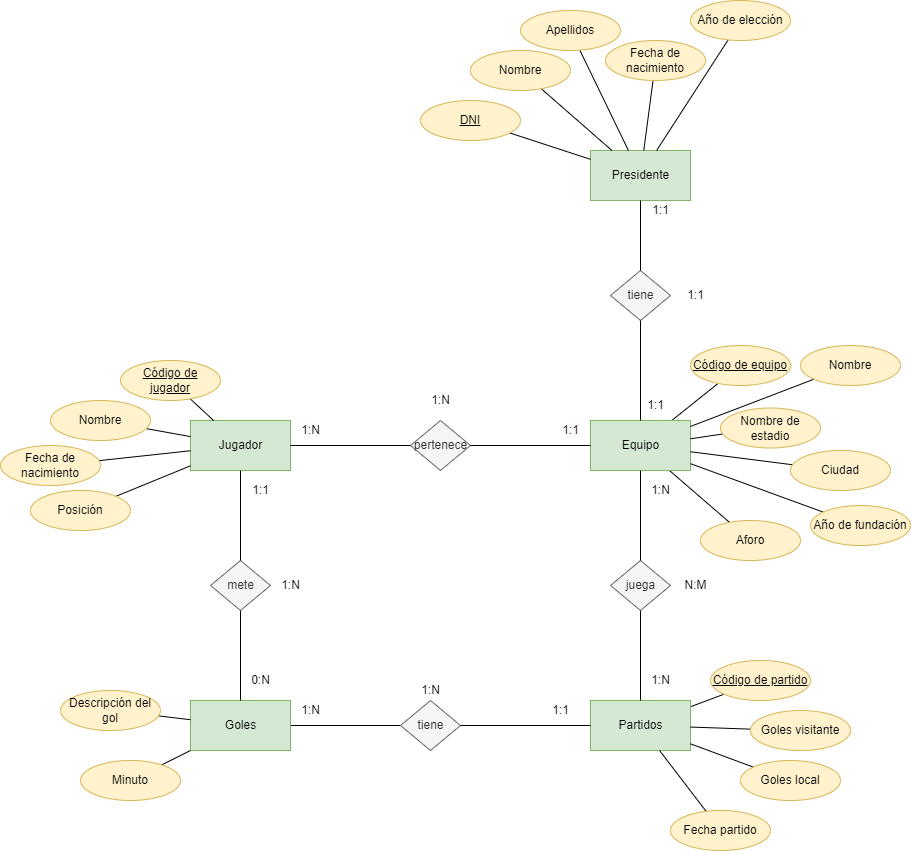

The diagram above was exported from draw.io. Its source (the exported page's mxGraphModel, read from the mxfile embedded in the PNG):
<mxGraphModel dx="1957" dy="1879" grid="1" gridSize="10" guides="1" tooltips="1" connect="1" arrows="1" fold="1" page="1" pageScale="1" pageWidth="827" pageHeight="1169" math="0" shadow="0">
  <root>
    <mxCell id="0" />
    <mxCell id="1" parent="0" />
    <mxCell id="2" style="edgeStyle=none;html=1;endArrow=none;endFill=0;" parent="1" source="4" target="22" edge="1">
      <mxGeometry relative="1" as="geometry" />
    </mxCell>
    <mxCell id="3" style="edgeStyle=none;html=1;endArrow=none;endFill=0;" parent="1" source="4" target="23" edge="1">
      <mxGeometry relative="1" as="geometry" />
    </mxCell>
    <mxCell id="4" value="Equipo" style="html=1;dashed=0;whitespace=wrap;fillColor=#d5e8d4;strokeColor=#82b366;" parent="1" vertex="1">
      <mxGeometry x="470" y="60" width="100" height="50" as="geometry" />
    </mxCell>
    <mxCell id="5" value="Jugador" style="html=1;dashed=0;whitespace=wrap;fillColor=#d5e8d4;strokeColor=#82b366;" parent="1" vertex="1">
      <mxGeometry x="70" y="60" width="100" height="50" as="geometry" />
    </mxCell>
    <mxCell id="6" style="edgeStyle=none;html=1;endArrow=none;endFill=0;" parent="1" source="7" target="5" edge="1">
      <mxGeometry relative="1" as="geometry" />
    </mxCell>
    <mxCell id="7" value="Código de jugador" style="ellipse;whiteSpace=wrap;html=1;align=center;fontStyle=4;fillColor=#fff2cc;strokeColor=#d6b656;" parent="1" vertex="1">
      <mxGeometry width="100" height="40" as="geometry" />
    </mxCell>
    <mxCell id="8" style="edgeStyle=none;html=1;endArrow=none;endFill=0;" parent="1" source="9" target="5" edge="1">
      <mxGeometry relative="1" as="geometry" />
    </mxCell>
    <mxCell id="9" value="Nombre" style="ellipse;whiteSpace=wrap;html=1;align=center;fillColor=#fff2cc;strokeColor=#d6b656;" parent="1" vertex="1">
      <mxGeometry x="-70" y="40" width="100" height="40" as="geometry" />
    </mxCell>
    <mxCell id="10" style="edgeStyle=none;html=1;endArrow=none;endFill=0;" parent="1" source="11" target="5" edge="1">
      <mxGeometry relative="1" as="geometry" />
    </mxCell>
    <mxCell id="11" value="Fecha de nacimiento" style="ellipse;whiteSpace=wrap;html=1;align=center;fillColor=#fff2cc;strokeColor=#d6b656;" parent="1" vertex="1">
      <mxGeometry x="-120" y="85" width="100" height="40" as="geometry" />
    </mxCell>
    <mxCell id="12" style="edgeStyle=none;html=1;endArrow=none;endFill=0;" parent="1" source="13" target="5" edge="1">
      <mxGeometry relative="1" as="geometry" />
    </mxCell>
    <mxCell id="13" value="Posición" style="ellipse;whiteSpace=wrap;html=1;align=center;fillColor=#fff2cc;strokeColor=#d6b656;" parent="1" vertex="1">
      <mxGeometry x="-90" y="130" width="100" height="40" as="geometry" />
    </mxCell>
    <mxCell id="14" style="edgeStyle=none;html=1;endArrow=none;endFill=0;" parent="1" source="15" target="4" edge="1">
      <mxGeometry relative="1" as="geometry" />
    </mxCell>
    <mxCell id="15" value="Nombre" style="ellipse;whiteSpace=wrap;html=1;align=center;fillColor=#fff2cc;strokeColor=#d6b656;" parent="1" vertex="1">
      <mxGeometry x="680" y="-15" width="100" height="40" as="geometry" />
    </mxCell>
    <mxCell id="16" style="edgeStyle=none;html=1;endArrow=none;endFill=0;" parent="1" source="17" target="4" edge="1">
      <mxGeometry relative="1" as="geometry" />
    </mxCell>
    <mxCell id="17" value="Nombre de estadio" style="ellipse;whiteSpace=wrap;html=1;align=center;fillColor=#fff2cc;strokeColor=#d6b656;" parent="1" vertex="1">
      <mxGeometry x="600" y="47.5" width="100" height="40" as="geometry" />
    </mxCell>
    <mxCell id="18" style="edgeStyle=none;html=1;endArrow=none;endFill=0;" parent="1" source="19" target="4" edge="1">
      <mxGeometry relative="1" as="geometry" />
    </mxCell>
    <mxCell id="19" value="Ciudad" style="ellipse;whiteSpace=wrap;html=1;align=center;fillColor=#fff2cc;strokeColor=#d6b656;" parent="1" vertex="1">
      <mxGeometry x="670" y="90" width="100" height="40" as="geometry" />
    </mxCell>
    <mxCell id="20" style="edgeStyle=none;html=1;endArrow=none;endFill=0;" parent="1" source="21" target="4" edge="1">
      <mxGeometry relative="1" as="geometry" />
    </mxCell>
    <mxCell id="21" value="Año de fundación" style="ellipse;whiteSpace=wrap;html=1;align=center;fillColor=#fff2cc;strokeColor=#d6b656;" parent="1" vertex="1">
      <mxGeometry x="690" y="145" width="100" height="40" as="geometry" />
    </mxCell>
    <mxCell id="22" value="Código de equipo" style="ellipse;whiteSpace=wrap;html=1;align=center;fontStyle=4;fillColor=#fff2cc;strokeColor=#d6b656;" parent="1" vertex="1">
      <mxGeometry x="570" y="-15" width="100" height="40" as="geometry" />
    </mxCell>
    <mxCell id="23" value="Aforo" style="ellipse;whiteSpace=wrap;html=1;align=center;fillColor=#fff2cc;strokeColor=#d6b656;" parent="1" vertex="1">
      <mxGeometry x="580" y="160" width="100" height="40" as="geometry" />
    </mxCell>
    <mxCell id="24" value="" style="group" parent="1" vertex="1" connectable="0">
      <mxGeometry x="430" y="55" width="40" height="30" as="geometry" />
    </mxCell>
    <mxCell id="25" value="1:1" style="text;html=1;align=center;verticalAlign=middle;resizable=0;points=[];autosize=1;strokeColor=none;fillColor=none;" parent="24" vertex="1">
      <mxGeometry width="40" height="30" as="geometry" />
    </mxCell>
    <mxCell id="26" value="" style="group" parent="1" vertex="1" connectable="0">
      <mxGeometry x="170" y="55" width="40" height="30" as="geometry" />
    </mxCell>
    <mxCell id="27" value="1:N" style="text;html=1;align=center;verticalAlign=middle;resizable=0;points=[];autosize=1;strokeColor=none;fillColor=none;" parent="26" vertex="1">
      <mxGeometry width="40" height="30" as="geometry" />
    </mxCell>
    <mxCell id="28" value="" style="group" parent="1" vertex="1" connectable="0">
      <mxGeometry x="290" y="25" width="60" height="85" as="geometry" />
    </mxCell>
    <mxCell id="29" value="pertenece" style="shape=rhombus;html=1;dashed=0;whitespace=wrap;perimeter=rhombusPerimeter;fillColor=#f5f5f5;fontColor=#333333;strokeColor=#666666;" parent="28" vertex="1">
      <mxGeometry y="35" width="60" height="50" as="geometry" />
    </mxCell>
    <mxCell id="30" value="1:N" style="text;html=1;align=center;verticalAlign=middle;resizable=0;points=[];autosize=1;strokeColor=none;fillColor=none;" parent="28" vertex="1">
      <mxGeometry x="10" width="40" height="30" as="geometry" />
    </mxCell>
    <mxCell id="31" style="edgeStyle=none;html=1;exitX=1;exitY=0.5;exitDx=0;exitDy=0;entryX=0;entryY=0.5;entryDx=0;entryDy=0;endArrow=none;endFill=0;" parent="1" source="29" target="4" edge="1">
      <mxGeometry relative="1" as="geometry" />
    </mxCell>
    <mxCell id="32" style="edgeStyle=none;html=1;exitX=1;exitY=0.5;exitDx=0;exitDy=0;entryX=0;entryY=0.5;entryDx=0;entryDy=0;endArrow=none;endFill=0;" parent="1" source="5" target="29" edge="1">
      <mxGeometry relative="1" as="geometry" />
    </mxCell>
    <mxCell id="33" style="edgeStyle=none;html=1;endArrow=none;endFill=0;" parent="1" source="34" target="35" edge="1">
      <mxGeometry relative="1" as="geometry" />
    </mxCell>
    <mxCell id="34" value="Partidos" style="html=1;dashed=0;whitespace=wrap;fillColor=#d5e8d4;strokeColor=#82b366;" parent="1" vertex="1">
      <mxGeometry x="470" y="340" width="100" height="50" as="geometry" />
    </mxCell>
    <mxCell id="35" value="Código de partido" style="ellipse;whiteSpace=wrap;html=1;align=center;fontStyle=4;fillColor=#fff2cc;strokeColor=#d6b656;" parent="1" vertex="1">
      <mxGeometry x="590" y="300" width="100" height="40" as="geometry" />
    </mxCell>
    <mxCell id="36" style="edgeStyle=none;html=1;endArrow=none;endFill=0;" parent="1" source="37" target="34" edge="1">
      <mxGeometry relative="1" as="geometry" />
    </mxCell>
    <mxCell id="37" value="Goles local" style="ellipse;whiteSpace=wrap;html=1;align=center;fillColor=#fff2cc;strokeColor=#d6b656;" parent="1" vertex="1">
      <mxGeometry x="620" y="400" width="100" height="40" as="geometry" />
    </mxCell>
    <mxCell id="38" style="edgeStyle=none;html=1;endArrow=none;endFill=0;" parent="1" source="39" target="34" edge="1">
      <mxGeometry relative="1" as="geometry" />
    </mxCell>
    <mxCell id="39" value="Goles visitante" style="ellipse;whiteSpace=wrap;html=1;align=center;fillColor=#fff2cc;strokeColor=#d6b656;" parent="1" vertex="1">
      <mxGeometry x="630" y="350" width="100" height="40" as="geometry" />
    </mxCell>
    <mxCell id="40" style="edgeStyle=none;html=1;endArrow=none;endFill=0;" parent="1" source="41" target="34" edge="1">
      <mxGeometry relative="1" as="geometry" />
    </mxCell>
    <mxCell id="41" value="Fecha partido" style="ellipse;whiteSpace=wrap;html=1;align=center;fillColor=#fff2cc;strokeColor=#d6b656;" parent="1" vertex="1">
      <mxGeometry x="550" y="450" width="100" height="40" as="geometry" />
    </mxCell>
    <mxCell id="42" style="edgeStyle=none;html=1;endArrow=none;endFill=0;" parent="1" source="43" target="61" edge="1">
      <mxGeometry relative="1" as="geometry" />
    </mxCell>
    <mxCell id="43" value="Goles" style="html=1;dashed=0;whitespace=wrap;fillColor=#d5e8d4;strokeColor=#82b366;" parent="1" vertex="1">
      <mxGeometry x="70" y="340" width="100" height="50" as="geometry" />
    </mxCell>
    <mxCell id="44" style="edgeStyle=none;html=1;endArrow=none;endFill=0;" parent="1" source="45" target="43" edge="1">
      <mxGeometry relative="1" as="geometry" />
    </mxCell>
    <mxCell id="45" value="Minuto" style="ellipse;whiteSpace=wrap;html=1;align=center;fillColor=#fff2cc;strokeColor=#d6b656;" parent="1" vertex="1">
      <mxGeometry x="-40" y="400" width="100" height="40" as="geometry" />
    </mxCell>
    <mxCell id="46" style="edgeStyle=none;html=1;endArrow=none;endFill=0;" parent="1" source="47" target="43" edge="1">
      <mxGeometry relative="1" as="geometry" />
    </mxCell>
    <mxCell id="47" value="Descripción del gol" style="ellipse;whiteSpace=wrap;html=1;align=center;fillColor=#fff2cc;strokeColor=#d6b656;" parent="1" vertex="1">
      <mxGeometry x="-60" y="330" width="100" height="40" as="geometry" />
    </mxCell>
    <mxCell id="48" value="" style="group" parent="1" vertex="1" connectable="0">
      <mxGeometry x="420" y="335" width="40" height="30" as="geometry" />
    </mxCell>
    <mxCell id="49" value="1:1" style="text;html=1;align=center;verticalAlign=middle;resizable=0;points=[];autosize=1;strokeColor=none;fillColor=none;" parent="48" vertex="1">
      <mxGeometry width="40" height="30" as="geometry" />
    </mxCell>
    <mxCell id="50" value="1:N" style="text;html=1;align=center;verticalAlign=middle;resizable=0;points=[];autosize=1;strokeColor=none;fillColor=none;" parent="1" vertex="1">
      <mxGeometry x="170" y="335" width="40" height="30" as="geometry" />
    </mxCell>
    <mxCell id="51" value="" style="group" parent="1" vertex="1" connectable="0">
      <mxGeometry x="490" y="200" width="110" height="50" as="geometry" />
    </mxCell>
    <mxCell id="52" value="juega" style="shape=rhombus;html=1;dashed=0;whitespace=wrap;perimeter=rhombusPerimeter;fillColor=#f5f5f5;fontColor=#333333;strokeColor=#666666;" parent="51" vertex="1">
      <mxGeometry width="60" height="50" as="geometry" />
    </mxCell>
    <mxCell id="53" value="N:M" style="text;html=1;align=center;verticalAlign=middle;resizable=0;points=[];autosize=1;strokeColor=none;fillColor=none;" parent="51" vertex="1">
      <mxGeometry x="60" y="10" width="50" height="30" as="geometry" />
    </mxCell>
    <mxCell id="54" value="" style="group" parent="1" vertex="1" connectable="0">
      <mxGeometry x="520" y="115" width="40" height="30" as="geometry" />
    </mxCell>
    <mxCell id="55" style="edgeStyle=none;html=1;endArrow=none;endFill=0;" parent="54" source="4" target="52" edge="1">
      <mxGeometry relative="1" as="geometry" />
    </mxCell>
    <mxCell id="56" value="1:N" style="text;html=1;align=center;verticalAlign=middle;resizable=0;points=[];autosize=1;strokeColor=none;fillColor=none;" parent="54" vertex="1">
      <mxGeometry width="40" height="30" as="geometry" />
    </mxCell>
    <mxCell id="57" value="" style="group" parent="1" vertex="1" connectable="0">
      <mxGeometry x="520" y="305" width="40" height="30" as="geometry" />
    </mxCell>
    <mxCell id="58" style="edgeStyle=none;html=1;endArrow=none;endFill=0;" parent="57" source="52" target="34" edge="1">
      <mxGeometry relative="1" as="geometry" />
    </mxCell>
    <mxCell id="59" value="1:N" style="text;html=1;align=center;verticalAlign=middle;resizable=0;points=[];autosize=1;strokeColor=none;fillColor=none;" parent="57" vertex="1">
      <mxGeometry width="40" height="30" as="geometry" />
    </mxCell>
    <mxCell id="60" value="" style="group" parent="1" vertex="1" connectable="0">
      <mxGeometry x="280" y="315" width="60" height="75" as="geometry" />
    </mxCell>
    <mxCell id="61" value="tiene" style="shape=rhombus;html=1;dashed=0;whitespace=wrap;perimeter=rhombusPerimeter;fillColor=#f5f5f5;fontColor=#333333;strokeColor=#666666;" parent="60" vertex="1">
      <mxGeometry y="25" width="60" height="50" as="geometry" />
    </mxCell>
    <mxCell id="62" value="1:N" style="text;html=1;align=center;verticalAlign=middle;resizable=0;points=[];autosize=1;strokeColor=none;fillColor=none;" parent="60" vertex="1">
      <mxGeometry x="10" width="40" height="30" as="geometry" />
    </mxCell>
    <mxCell id="63" style="edgeStyle=none;html=1;endArrow=none;endFill=0;" parent="1" source="61" target="34" edge="1">
      <mxGeometry relative="1" as="geometry" />
    </mxCell>
    <mxCell id="64" value="" style="group" parent="1" vertex="1" connectable="0">
      <mxGeometry x="90" y="200" width="100" height="50" as="geometry" />
    </mxCell>
    <mxCell id="65" value="mete" style="shape=rhombus;html=1;dashed=0;whitespace=wrap;perimeter=rhombusPerimeter;fillColor=#f5f5f5;fontColor=#333333;strokeColor=#666666;" parent="64" vertex="1">
      <mxGeometry width="60" height="50" as="geometry" />
    </mxCell>
    <mxCell id="66" value="1:N" style="text;html=1;align=center;verticalAlign=middle;resizable=0;points=[];autosize=1;strokeColor=none;fillColor=none;" parent="64" vertex="1">
      <mxGeometry x="60" y="10" width="40" height="30" as="geometry" />
    </mxCell>
    <mxCell id="67" value="" style="group" parent="1" vertex="1" connectable="0">
      <mxGeometry x="120" y="305" width="40" height="30" as="geometry" />
    </mxCell>
    <mxCell id="68" value="" style="group" parent="67" vertex="1" connectable="0">
      <mxGeometry width="40" height="30" as="geometry" />
    </mxCell>
    <mxCell id="69" value="0:N" style="text;html=1;align=center;verticalAlign=middle;resizable=0;points=[];autosize=1;strokeColor=none;fillColor=none;" parent="68" vertex="1">
      <mxGeometry width="40" height="30" as="geometry" />
    </mxCell>
    <mxCell id="70" style="edgeStyle=none;html=1;endArrow=none;endFill=0;" parent="67" source="43" target="65" edge="1">
      <mxGeometry relative="1" as="geometry">
        <mxPoint x="-60" y="-95" as="targetPoint" />
      </mxGeometry>
    </mxCell>
    <mxCell id="71" value="" style="group" parent="1" vertex="1" connectable="0">
      <mxGeometry x="120" y="115" width="40" height="30" as="geometry" />
    </mxCell>
    <mxCell id="72" value="" style="group" parent="71" vertex="1" connectable="0">
      <mxGeometry width="40" height="30" as="geometry" />
    </mxCell>
    <mxCell id="73" value="1:1" style="text;html=1;align=center;verticalAlign=middle;resizable=0;points=[];autosize=1;strokeColor=none;fillColor=none;" parent="72" vertex="1">
      <mxGeometry width="40" height="30" as="geometry" />
    </mxCell>
    <mxCell id="74" style="edgeStyle=none;html=1;endArrow=none;endFill=0;" parent="71" source="65" target="5" edge="1">
      <mxGeometry relative="1" as="geometry" />
    </mxCell>
    <mxCell id="75" value="Presidente" style="html=1;dashed=0;whitespace=wrap;fillColor=#d5e8d4;strokeColor=#82b366;" parent="1" vertex="1">
      <mxGeometry x="470" y="-210" width="100" height="50" as="geometry" />
    </mxCell>
    <mxCell id="76" value="" style="group" parent="1" vertex="1" connectable="0">
      <mxGeometry x="490" y="-90" width="105" height="50" as="geometry" />
    </mxCell>
    <mxCell id="77" value="tiene" style="shape=rhombus;html=1;dashed=0;whitespace=wrap;perimeter=rhombusPerimeter;fillColor=#f5f5f5;fontColor=#333333;strokeColor=#666666;" parent="76" vertex="1">
      <mxGeometry width="60" height="50" as="geometry" />
    </mxCell>
    <mxCell id="78" value="1:1" style="text;html=1;align=center;verticalAlign=middle;resizable=0;points=[];autosize=1;strokeColor=none;fillColor=none;" parent="76" vertex="1">
      <mxGeometry x="65" y="10" width="40" height="30" as="geometry" />
    </mxCell>
    <mxCell id="79" value="" style="group" parent="1" vertex="1" connectable="0">
      <mxGeometry x="515" y="30" width="40" height="30" as="geometry" />
    </mxCell>
    <mxCell id="80" style="edgeStyle=none;html=1;exitX=0.5;exitY=0;exitDx=0;exitDy=0;endArrow=none;endFill=0;" parent="79" source="4" target="77" edge="1">
      <mxGeometry relative="1" as="geometry" />
    </mxCell>
    <mxCell id="81" value="1:1" style="text;html=1;align=center;verticalAlign=middle;resizable=0;points=[];autosize=1;strokeColor=none;fillColor=none;" parent="79" vertex="1">
      <mxGeometry width="40" height="30" as="geometry" />
    </mxCell>
    <mxCell id="82" value="" style="group" parent="1" vertex="1" connectable="0">
      <mxGeometry x="520" y="-165" width="40" height="30" as="geometry" />
    </mxCell>
    <mxCell id="83" style="edgeStyle=none;html=1;exitX=0.5;exitY=1;exitDx=0;exitDy=0;endArrow=none;endFill=0;" parent="82" source="75" target="77" edge="1">
      <mxGeometry relative="1" as="geometry" />
    </mxCell>
    <mxCell id="84" value="1:1" style="text;html=1;align=center;verticalAlign=middle;resizable=0;points=[];autosize=1;strokeColor=none;fillColor=none;" parent="82" vertex="1">
      <mxGeometry width="40" height="30" as="geometry" />
    </mxCell>
    <mxCell id="85" style="edgeStyle=none;html=1;endArrow=none;endFill=0;" parent="1" source="86" target="75" edge="1">
      <mxGeometry relative="1" as="geometry" />
    </mxCell>
    <mxCell id="86" value="DNI" style="ellipse;whiteSpace=wrap;html=1;align=center;fontStyle=4;fillColor=#fff2cc;strokeColor=#d6b656;" parent="1" vertex="1">
      <mxGeometry x="300" y="-260" width="100" height="40" as="geometry" />
    </mxCell>
    <mxCell id="87" style="edgeStyle=none;html=1;endArrow=none;endFill=0;" parent="1" source="88" target="75" edge="1">
      <mxGeometry relative="1" as="geometry" />
    </mxCell>
    <mxCell id="88" value="Nombre" style="ellipse;whiteSpace=wrap;html=1;align=center;fillColor=#fff2cc;strokeColor=#d6b656;" parent="1" vertex="1">
      <mxGeometry x="350" y="-310" width="100" height="40" as="geometry" />
    </mxCell>
    <mxCell id="89" style="edgeStyle=none;html=1;endArrow=none;endFill=0;" parent="1" source="90" target="75" edge="1">
      <mxGeometry relative="1" as="geometry" />
    </mxCell>
    <mxCell id="90" value="Apellidos" style="ellipse;whiteSpace=wrap;html=1;align=center;fillColor=#fff2cc;strokeColor=#d6b656;" parent="1" vertex="1">
      <mxGeometry x="400" y="-350" width="100" height="40" as="geometry" />
    </mxCell>
    <mxCell id="91" style="edgeStyle=none;html=1;endArrow=none;endFill=0;" parent="1" source="92" target="75" edge="1">
      <mxGeometry relative="1" as="geometry" />
    </mxCell>
    <mxCell id="92" value="Fecha de nacimiento" style="ellipse;whiteSpace=wrap;html=1;align=center;fillColor=#fff2cc;strokeColor=#d6b656;" parent="1" vertex="1">
      <mxGeometry x="485" y="-320" width="100" height="40" as="geometry" />
    </mxCell>
    <mxCell id="93" style="edgeStyle=none;html=1;endArrow=none;endFill=0;" parent="1" source="94" target="75" edge="1">
      <mxGeometry relative="1" as="geometry" />
    </mxCell>
    <mxCell id="94" value="Año de elección" style="ellipse;whiteSpace=wrap;html=1;align=center;fillColor=#fff2cc;strokeColor=#d6b656;" parent="1" vertex="1">
      <mxGeometry x="570" y="-360" width="100" height="40" as="geometry" />
    </mxCell>
  </root>
</mxGraphModel>